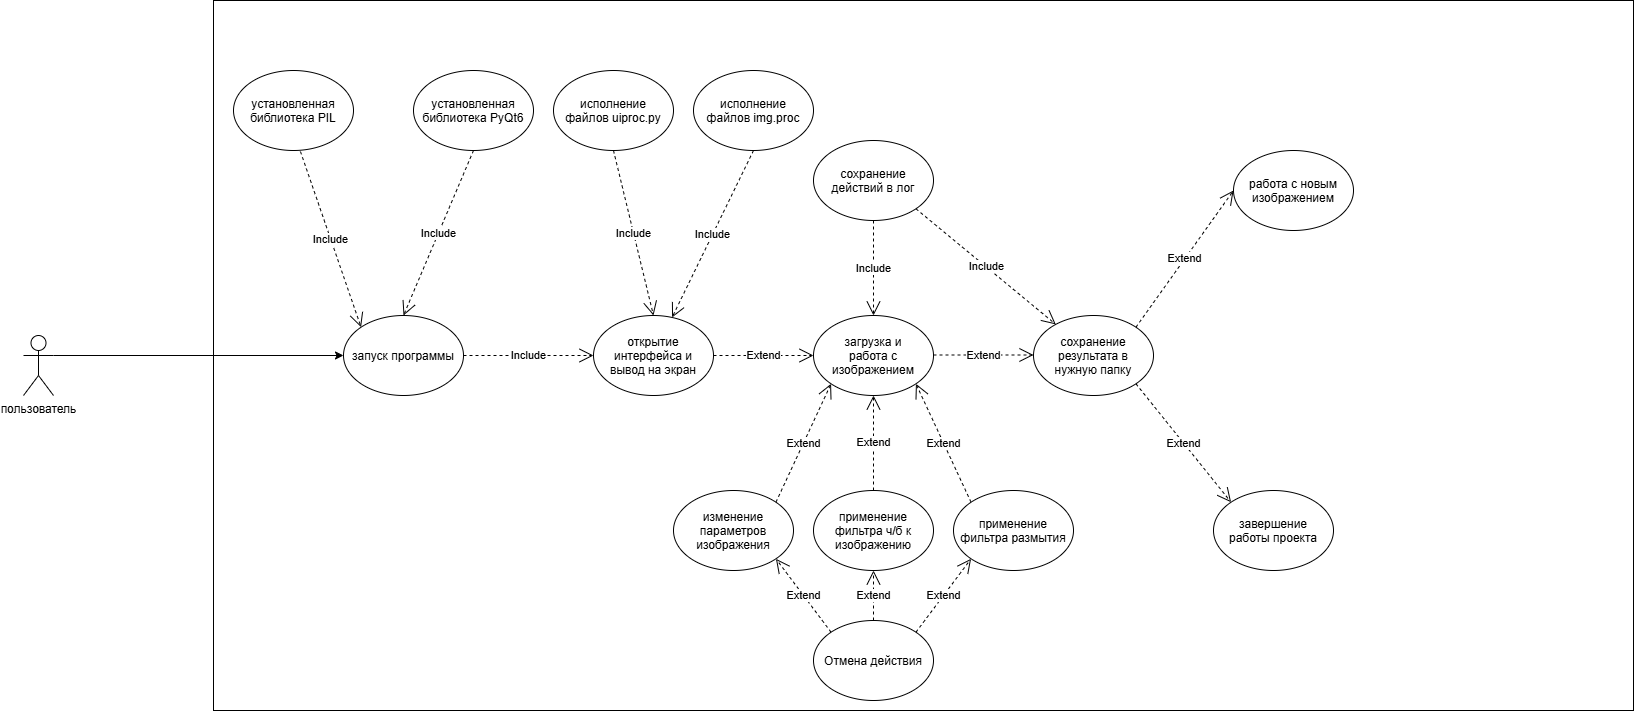

The diagram above was exported from draw.io. Its source (the exported page's mxGraphModel, read from the mxfile embedded in the PNG):
<mxGraphModel dx="2531" dy="951" grid="1" gridSize="10" guides="1" tooltips="1" connect="1" arrows="1" fold="1" page="1" pageScale="1" pageWidth="827" pageHeight="1169" math="0" shadow="0">
  <root>
    <mxCell id="0" />
    <mxCell id="1" parent="0" />
    <mxCell id="LQIYmTnlmgpvKgZIexHY-1" parent="1" style="rounded=0;whiteSpace=wrap;html=1;" value="" vertex="1">
      <mxGeometry height="710" width="1420" x="170" y="140" as="geometry" />
    </mxCell>
    <mxCell id="LQIYmTnlmgpvKgZIexHY-2" parent="1" style="ellipse;whiteSpace=wrap;html=1;shapeInside=1;" value="запуск программы" vertex="1">
      <mxGeometry height="80" width="120" x="300" y="455" as="geometry" />
    </mxCell>
    <mxCell id="LQIYmTnlmgpvKgZIexHY-3" parent="1" style="shape=umlActor;verticalLabelPosition=bottom;verticalAlign=top;html=1;outlineConnect=0;" value="пользователь" vertex="1">
      <mxGeometry height="60" width="30" x="-20" y="475" as="geometry" />
    </mxCell>
    <mxCell id="LQIYmTnlmgpvKgZIexHY-4" edge="1" parent="1" source="LQIYmTnlmgpvKgZIexHY-3" style="endArrow=classic;html=1;rounded=0;exitX=1;exitY=0.3333333333333333;exitDx=0;exitDy=0;exitPerimeter=0;entryX=0;entryY=0.5;entryDx=0;entryDy=0;" target="LQIYmTnlmgpvKgZIexHY-2" value="">
      <mxGeometry height="50" relative="1" width="50" as="geometry">
        <mxPoint x="360" y="570" as="sourcePoint" />
        <mxPoint x="410" y="520" as="targetPoint" />
      </mxGeometry>
    </mxCell>
    <mxCell id="LQIYmTnlmgpvKgZIexHY-7" parent="1" style="ellipse;whiteSpace=wrap;html=1;shapeInside=1;" value="установленная библиотека PIL" vertex="1">
      <mxGeometry height="80" width="120" x="190" y="210" as="geometry" />
    </mxCell>
    <mxCell id="LQIYmTnlmgpvKgZIexHY-8" parent="1" style="ellipse;whiteSpace=wrap;html=1;shapeInside=1;" value="установленная библиотека PyQt6" vertex="1">
      <mxGeometry height="80" width="120" x="370" y="210" as="geometry" />
    </mxCell>
    <mxCell id="LQIYmTnlmgpvKgZIexHY-9" edge="1" parent="1" source="LQIYmTnlmgpvKgZIexHY-8" style="endArrow=open;endSize=12;dashed=1;html=1;rounded=0;entryX=0.5;entryY=0;entryDx=0;entryDy=0;exitX=0.5;exitY=1;exitDx=0;exitDy=0;" target="LQIYmTnlmgpvKgZIexHY-2" value="Include">
      <mxGeometry relative="1" width="160" as="geometry">
        <mxPoint x="310" y="540" as="sourcePoint" />
        <mxPoint x="470" y="540" as="targetPoint" />
      </mxGeometry>
    </mxCell>
    <mxCell id="LQIYmTnlmgpvKgZIexHY-10" edge="1" parent="1" source="LQIYmTnlmgpvKgZIexHY-7" style="endArrow=open;endSize=12;dashed=1;html=1;rounded=0;entryX=0;entryY=0;entryDx=0;entryDy=0;exitX=0.558;exitY=1.013;exitDx=0;exitDy=0;exitPerimeter=0;" target="LQIYmTnlmgpvKgZIexHY-2" value="Include">
      <mxGeometry relative="1" width="160" as="geometry">
        <mxPoint x="130" y="360" as="sourcePoint" />
        <mxPoint x="60" y="525" as="targetPoint" />
      </mxGeometry>
    </mxCell>
    <mxCell id="LQIYmTnlmgpvKgZIexHY-11" parent="1" style="ellipse;whiteSpace=wrap;html=1;shapeInside=1;" value="открытие интерфейса и вывод на экран" vertex="1">
      <mxGeometry height="80" width="120" x="550" y="455" as="geometry" />
    </mxCell>
    <mxCell id="LQIYmTnlmgpvKgZIexHY-12" edge="1" parent="1" source="LQIYmTnlmgpvKgZIexHY-2" style="endArrow=open;endSize=12;dashed=1;html=1;rounded=0;entryX=0;entryY=0.5;entryDx=0;entryDy=0;exitX=1;exitY=0.5;exitDx=0;exitDy=0;" target="LQIYmTnlmgpvKgZIexHY-11" value="Include">
      <mxGeometry relative="1" width="160" as="geometry">
        <mxPoint x="230" y="530" as="sourcePoint" />
        <mxPoint x="291" y="706" as="targetPoint" />
      </mxGeometry>
    </mxCell>
    <mxCell id="LQIYmTnlmgpvKgZIexHY-13" parent="1" style="ellipse;whiteSpace=wrap;html=1;shapeInside=1;" value="исполнение файлов uiproc.py" vertex="1">
      <mxGeometry height="80" width="120" x="510" y="210" as="geometry" />
    </mxCell>
    <mxCell id="LQIYmTnlmgpvKgZIexHY-14" parent="1" style="ellipse;whiteSpace=wrap;html=1;shapeInside=1;" value="исполнение файлов img.proc" vertex="1">
      <mxGeometry height="80" width="120" x="650" y="210" as="geometry" />
    </mxCell>
    <mxCell id="LQIYmTnlmgpvKgZIexHY-15" edge="1" parent="1" source="LQIYmTnlmgpvKgZIexHY-13" style="endArrow=open;endSize=12;dashed=1;html=1;rounded=0;entryX=0.5;entryY=0;entryDx=0;entryDy=0;exitX=0.5;exitY=1;exitDx=0;exitDy=0;" target="LQIYmTnlmgpvKgZIexHY-11" value="Include">
      <mxGeometry relative="1" width="160" as="geometry">
        <mxPoint x="480" y="460" as="sourcePoint" />
        <mxPoint x="410" y="625" as="targetPoint" />
      </mxGeometry>
    </mxCell>
    <mxCell id="LQIYmTnlmgpvKgZIexHY-16" edge="1" parent="1" source="LQIYmTnlmgpvKgZIexHY-14" style="endArrow=open;endSize=12;dashed=1;html=1;rounded=0;exitX=0.5;exitY=1;exitDx=0;exitDy=0;" target="LQIYmTnlmgpvKgZIexHY-11" value="Include">
      <mxGeometry relative="1" width="160" as="geometry">
        <mxPoint x="510" y="540" as="sourcePoint" />
        <mxPoint x="440" y="705" as="targetPoint" />
      </mxGeometry>
    </mxCell>
    <mxCell id="LQIYmTnlmgpvKgZIexHY-17" parent="1" style="ellipse;whiteSpace=wrap;html=1;shapeInside=1;" value="загрузка и работа с изображением" vertex="1">
      <mxGeometry height="80" width="120" x="770" y="455" as="geometry" />
    </mxCell>
    <mxCell id="LQIYmTnlmgpvKgZIexHY-18" edge="1" parent="1" source="LQIYmTnlmgpvKgZIexHY-11" style="endArrow=open;endSize=12;dashed=1;html=1;rounded=0;entryX=0;entryY=0.5;entryDx=0;entryDy=0;exitX=1;exitY=0.5;exitDx=0;exitDy=0;" target="LQIYmTnlmgpvKgZIexHY-17" value="Extend">
      <mxGeometry relative="1" width="160" as="geometry">
        <mxPoint x="350" y="660" as="sourcePoint" />
        <mxPoint x="480" y="660" as="targetPoint" />
      </mxGeometry>
    </mxCell>
    <mxCell id="LQIYmTnlmgpvKgZIexHY-21" parent="1" style="ellipse;whiteSpace=wrap;html=1;shapeInside=1;" value="изменение параметров изображения" vertex="1">
      <mxGeometry height="80" width="120" x="630" y="630" as="geometry" />
    </mxCell>
    <mxCell id="LQIYmTnlmgpvKgZIexHY-22" edge="1" parent="1" source="LQIYmTnlmgpvKgZIexHY-21" style="endArrow=open;endSize=12;dashed=1;html=1;rounded=0;entryX=0;entryY=1;entryDx=0;entryDy=0;exitX=1;exitY=0;exitDx=0;exitDy=0;" target="LQIYmTnlmgpvKgZIexHY-17" value="Extend">
      <mxGeometry relative="1" width="160" as="geometry">
        <mxPoint x="990" y="610" as="sourcePoint" />
        <mxPoint x="1090" y="610" as="targetPoint" />
      </mxGeometry>
    </mxCell>
    <mxCell id="LQIYmTnlmgpvKgZIexHY-23" parent="1" style="ellipse;whiteSpace=wrap;html=1;shapeInside=1;" value="применение фильтра ч/б к изображению" vertex="1">
      <mxGeometry height="80" width="120" x="770" y="630" as="geometry" />
    </mxCell>
    <mxCell id="LQIYmTnlmgpvKgZIexHY-24" edge="1" parent="1" source="LQIYmTnlmgpvKgZIexHY-23" style="endArrow=open;endSize=12;dashed=1;html=1;rounded=0;entryX=0.5;entryY=1;entryDx=0;entryDy=0;exitX=0.5;exitY=0;exitDx=0;exitDy=0;" target="LQIYmTnlmgpvKgZIexHY-17" value="Extend">
      <mxGeometry relative="1" width="160" as="geometry">
        <mxPoint x="1040" y="899" as="sourcePoint" />
        <mxPoint x="1126" y="780" as="targetPoint" />
      </mxGeometry>
    </mxCell>
    <mxCell id="LQIYmTnlmgpvKgZIexHY-25" edge="1" parent="1" source="LQIYmTnlmgpvKgZIexHY-26" style="endArrow=open;endSize=12;dashed=1;html=1;rounded=0;entryX=1;entryY=1;entryDx=0;entryDy=0;exitX=0;exitY=0;exitDx=0;exitDy=0;" target="LQIYmTnlmgpvKgZIexHY-17" value="Extend">
      <mxGeometry relative="1" width="160" as="geometry">
        <mxPoint x="1080" y="799" as="sourcePoint" />
        <mxPoint x="1166" y="680" as="targetPoint" />
      </mxGeometry>
    </mxCell>
    <mxCell id="LQIYmTnlmgpvKgZIexHY-26" parent="1" style="ellipse;whiteSpace=wrap;html=1;shapeInside=1;" value="применение фильтра размытия" vertex="1">
      <mxGeometry height="80" width="120" x="910" y="630" as="geometry" />
    </mxCell>
    <mxCell id="LQIYmTnlmgpvKgZIexHY-27" edge="1" parent="1" style="endArrow=open;endSize=12;dashed=1;html=1;rounded=0;entryX=0;entryY=0.5;entryDx=0;entryDy=0;exitX=1;exitY=0.5;exitDx=0;exitDy=0;" value="Extend">
      <mxGeometry relative="1" width="160" as="geometry">
        <mxPoint x="890" y="494.5" as="sourcePoint" />
        <mxPoint x="990" y="494.5" as="targetPoint" />
      </mxGeometry>
    </mxCell>
    <mxCell id="LQIYmTnlmgpvKgZIexHY-28" parent="1" style="ellipse;whiteSpace=wrap;html=1;shapeInside=1;" value="сохранение результата в нужную папку" vertex="1">
      <mxGeometry height="80" width="120" x="990" y="455" as="geometry" />
    </mxCell>
    <mxCell id="LQIYmTnlmgpvKgZIexHY-29" parent="1" style="ellipse;whiteSpace=wrap;html=1;shapeInside=1;" value="Отмена действия" vertex="1">
      <mxGeometry height="80" width="120" x="770" y="760" as="geometry" />
    </mxCell>
    <mxCell id="LQIYmTnlmgpvKgZIexHY-30" edge="1" parent="1" source="LQIYmTnlmgpvKgZIexHY-29" style="endArrow=open;endSize=12;dashed=1;html=1;rounded=0;entryX=1;entryY=1;entryDx=0;entryDy=0;exitX=0;exitY=0;exitDx=0;exitDy=0;" target="LQIYmTnlmgpvKgZIexHY-21" value="Extend">
      <mxGeometry relative="1" width="160" as="geometry">
        <mxPoint x="990" y="995" as="sourcePoint" />
        <mxPoint x="990" y="900" as="targetPoint" />
      </mxGeometry>
    </mxCell>
    <mxCell id="LQIYmTnlmgpvKgZIexHY-31" edge="1" parent="1" source="LQIYmTnlmgpvKgZIexHY-29" style="endArrow=open;endSize=12;dashed=1;html=1;rounded=0;entryX=0.5;entryY=1;entryDx=0;entryDy=0;exitX=0.5;exitY=0;exitDx=0;exitDy=0;" value="Extend">
      <mxGeometry relative="1" width="160" as="geometry">
        <mxPoint x="830" y="805" as="sourcePoint" />
        <mxPoint x="830" y="710" as="targetPoint" />
      </mxGeometry>
    </mxCell>
    <mxCell id="LQIYmTnlmgpvKgZIexHY-32" edge="1" parent="1" source="LQIYmTnlmgpvKgZIexHY-29" style="endArrow=open;endSize=12;dashed=1;html=1;rounded=0;entryX=0;entryY=1;entryDx=0;entryDy=0;exitX=1;exitY=0;exitDx=0;exitDy=0;" target="LQIYmTnlmgpvKgZIexHY-26" value="Extend">
      <mxGeometry relative="1" width="160" as="geometry">
        <mxPoint x="1300" y="1065" as="sourcePoint" />
        <mxPoint x="1300" y="970" as="targetPoint" />
      </mxGeometry>
    </mxCell>
    <mxCell id="LQIYmTnlmgpvKgZIexHY-33" parent="1" style="ellipse;whiteSpace=wrap;html=1;shapeInside=1;" value="работа с новым изображением" vertex="1">
      <mxGeometry height="80" width="120" x="1190" y="290" as="geometry" />
    </mxCell>
    <mxCell id="LQIYmTnlmgpvKgZIexHY-34" edge="1" parent="1" source="LQIYmTnlmgpvKgZIexHY-28" style="endArrow=open;endSize=12;dashed=1;html=1;rounded=0;entryX=0;entryY=0.5;entryDx=0;entryDy=0;exitX=1;exitY=0;exitDx=0;exitDy=0;" target="LQIYmTnlmgpvKgZIexHY-33" value="Extend">
      <mxGeometry relative="1" width="160" as="geometry">
        <mxPoint x="1120" y="494.5" as="sourcePoint" />
        <mxPoint x="1220" y="494.5" as="targetPoint" />
      </mxGeometry>
    </mxCell>
    <mxCell id="LQIYmTnlmgpvKgZIexHY-35" parent="1" style="ellipse;whiteSpace=wrap;html=1;shapeInside=1;" value="завершение работы проекта" vertex="1">
      <mxGeometry height="80" width="120" x="1170" y="630" as="geometry" />
    </mxCell>
    <mxCell id="LQIYmTnlmgpvKgZIexHY-36" edge="1" parent="1" source="LQIYmTnlmgpvKgZIexHY-28" style="endArrow=open;endSize=12;dashed=1;html=1;rounded=0;entryX=0;entryY=0;entryDx=0;entryDy=0;exitX=1;exitY=1;exitDx=0;exitDy=0;" target="LQIYmTnlmgpvKgZIexHY-35" value="Extend">
      <mxGeometry relative="1" width="160" as="geometry">
        <mxPoint x="1220" y="967" as="sourcePoint" />
        <mxPoint x="1318" y="830" as="targetPoint" />
      </mxGeometry>
    </mxCell>
    <mxCell id="LQIYmTnlmgpvKgZIexHY-37" parent="1" style="ellipse;whiteSpace=wrap;html=1;shapeInside=1;" value="сохранение действий в лог" vertex="1">
      <mxGeometry height="80" width="120" x="770" y="280" as="geometry" />
    </mxCell>
    <mxCell id="LQIYmTnlmgpvKgZIexHY-39" edge="1" parent="1" source="LQIYmTnlmgpvKgZIexHY-37" style="endArrow=open;endSize=12;dashed=1;html=1;rounded=0;exitX=0.5;exitY=1;exitDx=0;exitDy=0;entryX=0.5;entryY=0;entryDx=0;entryDy=0;" target="LQIYmTnlmgpvKgZIexHY-17" value="Include">
      <mxGeometry relative="1" width="160" as="geometry">
        <mxPoint x="1021" y="440" as="sourcePoint" />
        <mxPoint x="940" y="607" as="targetPoint" />
      </mxGeometry>
    </mxCell>
    <mxCell id="LQIYmTnlmgpvKgZIexHY-40" edge="1" parent="1" source="LQIYmTnlmgpvKgZIexHY-37" style="endArrow=open;endSize=12;dashed=1;html=1;rounded=0;exitX=1;exitY=1;exitDx=0;exitDy=0;" target="LQIYmTnlmgpvKgZIexHY-28" value="Include">
      <mxGeometry relative="1" width="160" as="geometry">
        <mxPoint x="1080" y="500" as="sourcePoint" />
        <mxPoint x="1080" y="595" as="targetPoint" />
      </mxGeometry>
    </mxCell>
  </root>
</mxGraphModel>